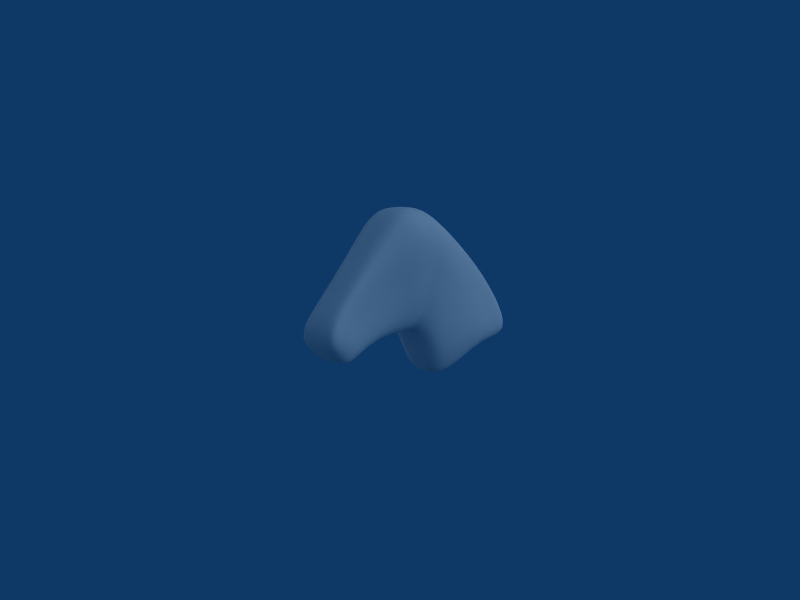 # Source: cheval_playmobil_modeling.blend  (saved by Blender 2.57.0; exported with 4.5.12 LTS)
import bpy
from mathutils import Matrix  # noqa: F401  (used for matrix-valued properties, if any)

bpy.ops.wm.read_factory_settings(use_empty=True)
scene = bpy.context.scene
scene.name = 'Scene'

# ---- collections
col_collection_1 = bpy.data.collections.new('Collection 1'); scene.collection.children.link(col_collection_1)
col_collection_2 = bpy.data.collections.new('Collection 2'); scene.collection.children.link(col_collection_2)
col_collection_3 = bpy.data.collections.new('Collection 3'); scene.collection.children.link(col_collection_3)
col_collection_3.hide_render = True
col_collection_3.hide_viewport = True

# ---- world
world_world = bpy.data.worlds.new('World'); scene.world = world_world
world_world.color = (0.05656, 0.2208, 0.4)
world_world.use_sun_shadow = False
world_world.sun_shadow_jitter_overblur = 0.0
world_world.cycles.sampling_method = 'MANUAL'
world_world.cycles.sample_map_resolution = 256

# ---- cameras
cam_camera = bpy.data.cameras.new('Camera')
cam_camera.clip_end = 100.0
cam_camera.lens = 35.0
cam_camera.dof.focus_distance = 0.0
cam_camera.dof.aperture_fstop = 128.0

# ---- lights
light_hemi_001 = bpy.data.lights.new('Hemi.001', 'SUN')
light_hemi_001.transmission_factor = 0.0
light_hemi_001.angle = 1.571
light_hemi_001.energy = 0.75
light_hemi_001.shadow_buffer_clip_start = 0.5
light_hemi_001.shadow_soft_size = 1.0
light_hemi_001.shadow_cascade_max_distance = 1000.0
light_hemi_001.cycles.use_multiple_importance_sampling = False
light_hemi = bpy.data.lights.new('Hemi', 'SUN')
light_hemi.transmission_factor = 0.0
light_hemi.angle = 1.571
light_hemi.energy = 0.5
light_hemi.shadow_buffer_clip_start = 0.5
light_hemi.shadow_soft_size = 1.0
light_hemi.shadow_cascade_max_distance = 1000.0
light_hemi.cycles.use_multiple_importance_sampling = False
light_spot = bpy.data.lights.new('Spot', 'SUN')
light_spot.transmission_factor = 0.0
light_spot.angle = 1.571
light_spot.energy = 1.0
light_spot.shadow_buffer_clip_start = 0.5
light_spot.shadow_soft_size = 1.0
light_spot.shadow_cascade_max_distance = 1000.0
light_spot.cycles.use_multiple_importance_sampling = False

# ---- meshes
me_plane_002 = bpy.data.meshes.new('Plane.002')
me_plane_002.from_pydata([(0.331, -0.5654, 0.3449), (0.3042, -2.922, -0.3183), (0.0, -2.922, -0.3183), (0.6728, -1.997, 0.2662), (0.0, -0.5654, 0.3449), (0.0, -1.997, 0.2662), (0.0, -1.484, 1.659), (0.5681, -2.476, 1.141), (0.0, -3.175, 0.3837), (0.5893, -3.175, 0.3837), (0.3285, -1.484, 1.659), (0.3381, -3.182, 2.905), (0.4265, -3.423, 0.7909), (0.0, -3.423, 0.7909), (0.5781, -3.083, 1.934), (0.0, -3.182, 2.905), (0.0, -3.931, 2.872), (0.632, -3.672, 1.862), (0.0, -3.785, 0.7981), (0.5059, -3.785, 0.7981), (0.3696, -3.931, 2.872), (0.3503, -4.594, 2.085), (0.4714, -4.201, 0.7753), (0.0, -4.201, 0.7753), (0.4251, -4.201, 1.593), (0.0, -4.594, 2.085), (0.0, -5.204, 1.427), (0.3751, -4.758, 1.055), (0.0, -4.583, 0.6777), (0.3997, -4.583, 0.6777), (0.3519, -5.204, 1.427), (0.4072, -5.477, 1.056), (0.3267, -4.902, 0.4615), (0.0, -4.902, 0.4615), (0.4323, -5.082, 0.7622), (0.0, -5.477, 1.056), (0.0, -5.259, 0.5676), (0.0, -5.435, 0.7569), (0.3239, -5.259, 0.5676), (0.0, -5.116, 0.4774), (0.3306, -5.116, 0.4774), (0.3607, -5.435, 0.7569), (0.3539, -3.557, 2.889), (0.0, -3.557, 2.889), (0.4662, -3.604, 0.7945), (0.6051, -3.377, 1.898), (0.0, -3.604, 0.7945), (0.5019, -1.281, 0.3056), (0.0, -1.281, 0.3056), (0.4483, -1.98, 1.4), (0.5559, -3.133, 2.54), (0.607, -3.801, 2.487), (0.4128, -4.398, 1.839), (0.3635, -4.981, 1.241), (0.4198, -5.279, 0.9092), (0.3423, -5.347, 0.6623), (0.0, -5.347, 0.6623), (0.6358, -3.467, 2.514)], [], [(3, 5, 2, 1), (4, 0, 10, 6), (3, 1, 9, 7), (1, 2, 8, 9), (9, 8, 13, 12), (7, 9, 12, 14), (6, 10, 11, 15), (19, 18, 23, 22), (17, 19, 22, 24), (16, 20, 21, 25), (25, 21, 30, 26), (24, 22, 29, 27), (22, 23, 28, 29), (29, 28, 33, 32), (27, 29, 32, 34), (26, 30, 31, 35), (35, 31, 41, 37), (34, 32, 40, 38), (32, 33, 39, 40), (39, 36, 38, 40), (11, 42, 43, 15), (42, 20, 16, 43), (12, 44, 45, 14), (44, 19, 17, 45), (13, 46, 44, 12), (46, 18, 19, 44), (47, 0, 4, 48), (48, 5, 3, 47), (0, 47, 49, 10), (47, 3, 7, 49), (10, 49, 50, 11), (49, 7, 14, 50), (20, 51, 52, 21), (51, 17, 24, 52), (21, 52, 53, 30), (52, 24, 27, 53), (30, 53, 54, 31), (53, 27, 34, 54), (31, 54, 55, 41), (54, 34, 38, 55), (36, 56, 55, 38), (56, 37, 41, 55), (45, 57, 50, 14), (57, 42, 11, 50), (17, 51, 57, 45), (51, 20, 42, 57)])
me_plane_002.use_remesh_preserve_volume = False
me_plane_002.use_remesh_preserve_attributes = False
me_plane_002.use_mirror_vertex_groups = False
me_plane_002.update()
me_plane = bpy.data.meshes.new('Plane')
me_plane.from_pydata([(3.586, 4.217, 0.0), (3.586, -3.808, 0.0), (-4.439, -3.808, 0.0), (-4.439, 4.217, 0.0), (-4.439, 4.217, 23.4), (3.586, -3.808, 23.4), (3.586, 4.217, 23.4)], [], [(0, 3, 2, 1), (3, 0, 6, 4), (0, 1, 5, 6)])
me_plane.use_remesh_preserve_volume = False
me_plane.use_remesh_preserve_attributes = False
me_plane.use_mirror_vertex_groups = False
me_plane.update()

# ---- objects
ob_plane_001 = bpy.data.objects.new('Plane.001', me_plane_002)
ob_hemi_001 = bpy.data.objects.new('Hemi.001', light_hemi_001)
ob_hemi = bpy.data.objects.new('Hemi', light_hemi)
ob_spot = bpy.data.objects.new('Spot', light_spot)
ob_camera = bpy.data.objects.new('Camera', cam_camera)
ob_plane = bpy.data.objects.new('Plane', me_plane)

# ---- transforms, parenting, visibility, modifiers, constraints
ob_plane_001.location = (0.0, 0.0, 0.0)
ob_plane_001.lineart.crease_threshold = 0.0
_m = ob_plane_001.modifiers.new('Mirror', 'MIRROR')
_m.use_clip = True
_m = ob_plane_001.modifiers.new('Subsurf', 'SUBSURF')
_m.uv_smooth = 'PRESERVE_CORNERS'
_m.render_levels = 4
_m.show_only_control_edges = False
ob_hemi_001.location = (-11.29, 0.0, 0.0)
ob_hemi_001.rotation_euler = (-0.0, -1.658, -0.0)
ob_hemi_001.lineart.crease_threshold = 0.0
ob_hemi.location = (0.0, 11.29, 0.0)
ob_hemi.rotation_euler = (-1.658, -0.0, 0.0)
ob_hemi.lineart.crease_threshold = 0.0
ob_spot.location = (11.29, -0.02356, 11.82)
ob_spot.rotation_euler = (0.0, 0.8501, 0.0)
ob_spot.lineart.crease_threshold = 0.0
ob_camera.location = (9.159, -13.08, 3.563)
ob_camera.rotation_euler = (1.401, -0.002895, 0.7663)
ob_camera.lineart.crease_threshold = 0.0
ob_plane.location = (-0.4081, -0.8493, -6.411)
ob_plane.rotation_euler = (0.0, -0.0, 1.571)
ob_plane.scale = (6.0, 6.0, 1.0)
ob_plane.lineart.crease_threshold = 0.0

# ---- collection membership
col_collection_1.objects.link(ob_plane_001)
col_collection_2.objects.link(ob_hemi_001)
col_collection_2.objects.link(ob_hemi)
col_collection_2.objects.link(ob_spot)
col_collection_2.objects.link(ob_camera)
col_collection_3.objects.link(ob_plane)

# ---- scene / render settings (as saved in the file)
scene.camera = ob_camera
scene.frame_start = 1; scene.frame_end = 250; scene.frame_set(0)
scene.render.engine = 'BLENDER_EEVEE_NEXT'
scene.render.image_settings.file_format = 'JPEG'
scene.render.image_settings.color_mode = 'RGB'
scene.render.image_settings.compression = 90
scene.render.resolution_x = 800
scene.render.resolution_y = 600
scene.render.pixel_aspect_x = 100.0
scene.render.pixel_aspect_y = 100.0
scene.render.fps = 25
scene.render.dither_intensity = 0.0
scene.render.use_compositing = False
scene.render.use_sequencer = False
scene.render.bake_margin = 2
scene.render.bake_bias = 0.0
scene.render.use_stamp_time = False
scene.render.use_stamp_date = False
scene.render.use_stamp_frame = False
scene.render.use_stamp_camera = False
scene.render.use_stamp_scene = False
scene.render.use_stamp_filename = False
scene.render.use_stamp_render_time = False
scene.render.stamp_font_size = 0
scene.cycles.use_denoising = False
scene.cycles.samples = 10
scene.cycles.sampling_pattern = 'TABULATED_SOBOL'
scene.cycles.light_sampling_threshold = 0.0
scene.cycles.use_adaptive_sampling = False
scene.cycles.use_light_tree = False
scene.cycles.blur_glossy = 0.0
scene.cycles.volume_bounces = 1
scene.cycles.pixel_filter_type = 'GAUSSIAN'
scene.cycles.sample_clamp_indirect = 0.0
scene.view_settings.view_transform = 'Raw'
bpy.context.view_layer.update()
